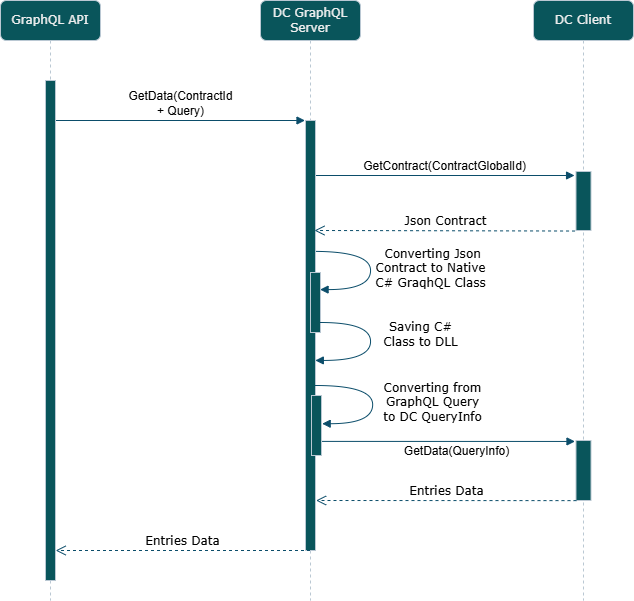

The diagram above was exported from draw.io. Its source (the exported page's mxGraphModel, read from the mxfile embedded in the PNG):
<mxGraphModel dx="2377" dy="898" grid="1" gridSize="10" guides="1" tooltips="1" connect="1" arrows="1" fold="1" page="1" pageScale="1" pageWidth="1100" pageHeight="850" background="#ffffff" math="0" shadow="0">
  <root>
    <mxCell id="0" />
    <mxCell id="1" parent="0" />
    <mxCell id="Rt8vjhCZ60xunlGXZ1yb-29" value="" style="group;labelBackgroundColor=none;fontColor=#EEEEEE;" vertex="1" connectable="0" parent="1">
      <mxGeometry x="144" y="80" width="609" height="600" as="geometry" />
    </mxCell>
    <mxCell id="7baba1c4bc27f4b0-17" value="&lt;span style=&quot;font-family: Helvetica; text-wrap-mode: wrap;&quot;&gt;GetContract(ContractGlobalId)&lt;/span&gt;" style="html=1;verticalAlign=bottom;endArrow=block;labelBackgroundColor=none;fontFamily=Verdana;fontSize=12;edgeStyle=elbowEdgeStyle;elbow=vertical;entryX=-0.096;entryY=0.053;entryDx=0;entryDy=0;entryPerimeter=0;strokeColor=#0B4D6A;fontColor=default;" parent="Rt8vjhCZ60xunlGXZ1yb-29" target="7baba1c4bc27f4b0-9" edge="1">
      <mxGeometry relative="1" as="geometry">
        <mxPoint x="288" y="175" as="sourcePoint" />
        <Array as="points">
          <mxPoint x="586" y="175" />
        </Array>
        <mxPoint x="576" y="170" as="targetPoint" />
      </mxGeometry>
    </mxCell>
    <mxCell id="7baba1c4bc27f4b0-2" value="DC GraphQL Server" style="shape=umlLifeline;perimeter=lifelinePerimeter;whiteSpace=wrap;html=1;container=1;collapsible=0;recursiveResize=0;outlineConnect=0;rounded=1;shadow=0;comic=0;labelBackgroundColor=none;strokeWidth=1;fontFamily=Verdana;fontSize=12;align=center;fillColor=#09555B;strokeColor=#BAC8D3;fontColor=#EEEEEE;" parent="Rt8vjhCZ60xunlGXZ1yb-29" vertex="1">
      <mxGeometry x="236" width="100" height="600" as="geometry" />
    </mxCell>
    <mxCell id="Rt8vjhCZ60xunlGXZ1yb-17" value="&amp;nbsp;Converting Json &lt;br&gt;Contract to Native &lt;br&gt;C# GraqhQL Class" style="html=1;verticalAlign=bottom;endArrow=block;labelBackgroundColor=none;fontFamily=Verdana;fontSize=12;elbow=vertical;edgeStyle=orthogonalEdgeStyle;curved=1;entryX=0.956;entryY=0.335;entryPerimeter=0;exitX=0.789;exitY=0.277;exitPerimeter=0;exitDx=0;exitDy=0;entryDx=0;entryDy=0;movable=1;resizable=1;rotatable=1;deletable=1;editable=1;locked=0;connectable=1;strokeColor=#0B4D6A;fontColor=default;" edge="1" parent="7baba1c4bc27f4b0-2">
      <mxGeometry x="0.308" y="60" relative="1" as="geometry">
        <mxPoint x="52.89000000000033" y="250.88" as="sourcePoint" />
        <mxPoint x="59.56000000000017" y="289.1" as="targetPoint" />
        <Array as="points">
          <mxPoint x="110" y="251" />
          <mxPoint x="110" y="289" />
        </Array>
        <mxPoint x="60" y="-57" as="offset" />
      </mxGeometry>
    </mxCell>
    <mxCell id="7baba1c4bc27f4b0-10" value="" style="html=1;points=[];perimeter=orthogonalPerimeter;rounded=0;shadow=0;comic=0;labelBackgroundColor=none;strokeWidth=1;fontFamily=Verdana;fontSize=12;align=center;fillColor=#09555B;strokeColor=#BAC8D3;fontColor=#EEEEEE;" parent="7baba1c4bc27f4b0-2" vertex="1">
      <mxGeometry x="45" y="120" width="10" height="430" as="geometry" />
    </mxCell>
    <mxCell id="Rt8vjhCZ60xunlGXZ1yb-15" value="" style="html=1;points=[];perimeter=orthogonalPerimeter;rounded=0;shadow=0;comic=0;labelBackgroundColor=none;strokeWidth=1;fontFamily=Verdana;fontSize=12;align=center;fillColor=#09555B;strokeColor=#BAC8D3;fontColor=#EEEEEE;" vertex="1" parent="7baba1c4bc27f4b0-2">
      <mxGeometry x="50" y="272" width="10" height="60" as="geometry" />
    </mxCell>
    <mxCell id="Rt8vjhCZ60xunlGXZ1yb-22" value="&lt;font face=&quot;Helvetica&quot;&gt;&lt;span style=&quot;text-wrap-mode: wrap;&quot;&gt;GetData(ContractId + Query)&lt;/span&gt;&lt;/font&gt;" style="html=1;verticalAlign=bottom;endArrow=block;labelBackgroundColor=none;fontFamily=Verdana;fontSize=12;edgeStyle=elbowEdgeStyle;elbow=vertical;entryX=-0.049;entryY=0.001;entryDx=0;entryDy=0;entryPerimeter=0;strokeColor=#0B4D6A;fontColor=default;" edge="1" parent="7baba1c4bc27f4b0-2" source="7baba1c4bc27f4b0-3" target="7baba1c4bc27f4b0-10">
      <mxGeometry x="0.0213" relative="1" as="geometry">
        <mxPoint x="-190" y="118" as="sourcePoint" />
        <Array as="points">
          <mxPoint x="-80" y="120" />
        </Array>
        <mxPoint x="30" y="120" as="targetPoint" />
        <mxPoint as="offset" />
      </mxGeometry>
    </mxCell>
    <mxCell id="7baba1c4bc27f4b0-3" value="GraphQL API" style="shape=umlLifeline;perimeter=lifelinePerimeter;whiteSpace=wrap;html=1;container=1;collapsible=0;recursiveResize=0;outlineConnect=0;rounded=1;shadow=0;comic=0;labelBackgroundColor=none;strokeWidth=1;fontFamily=Verdana;fontSize=12;align=center;fillColor=#09555B;strokeColor=#BAC8D3;fontColor=#EEEEEE;" parent="7baba1c4bc27f4b0-2" vertex="1">
      <mxGeometry x="-260" width="100" height="600" as="geometry" />
    </mxCell>
    <mxCell id="7baba1c4bc27f4b0-13" value="" style="html=1;points=[];perimeter=orthogonalPerimeter;rounded=0;shadow=0;comic=0;labelBackgroundColor=none;strokeWidth=1;fontFamily=Verdana;fontSize=12;align=center;fillColor=#09555B;strokeColor=#BAC8D3;fontColor=#EEEEEE;" parent="7baba1c4bc27f4b0-3" vertex="1">
      <mxGeometry x="45" y="80" width="10" height="500" as="geometry" />
    </mxCell>
    <mxCell id="Rt8vjhCZ60xunlGXZ1yb-23" value="" style="html=1;points=[];perimeter=orthogonalPerimeter;rounded=0;shadow=0;comic=0;labelBackgroundColor=none;strokeWidth=1;fontFamily=Verdana;fontSize=12;align=center;fillColor=#09555B;strokeColor=#BAC8D3;fontColor=#EEEEEE;" vertex="1" parent="7baba1c4bc27f4b0-2">
      <mxGeometry x="51" y="395" width="10" height="60" as="geometry" />
    </mxCell>
    <mxCell id="7baba1c4bc27f4b0-8" value="DC Client" style="shape=umlLifeline;perimeter=lifelinePerimeter;whiteSpace=wrap;html=1;container=1;collapsible=0;recursiveResize=0;outlineConnect=0;rounded=1;shadow=0;comic=0;labelBackgroundColor=none;strokeWidth=1;fontFamily=Verdana;fontSize=12;align=center;fillColor=#09555B;strokeColor=#BAC8D3;fontColor=#EEEEEE;" parent="Rt8vjhCZ60xunlGXZ1yb-29" vertex="1">
      <mxGeometry x="509" width="100" height="600" as="geometry" />
    </mxCell>
    <mxCell id="7baba1c4bc27f4b0-9" value="" style="html=1;points=[];perimeter=orthogonalPerimeter;rounded=0;shadow=0;comic=0;labelBackgroundColor=none;strokeWidth=1;fontFamily=Verdana;fontSize=12;align=center;fillColor=#09555B;strokeColor=#BAC8D3;fontColor=#EEEEEE;" parent="7baba1c4bc27f4b0-8" vertex="1">
      <mxGeometry x="42.5" y="171" width="15" height="59" as="geometry" />
    </mxCell>
    <mxCell id="Rt8vjhCZ60xunlGXZ1yb-25" value="" style="html=1;points=[];perimeter=orthogonalPerimeter;rounded=0;shadow=0;comic=0;labelBackgroundColor=none;strokeWidth=1;fontFamily=Verdana;fontSize=12;align=center;fillColor=#09555B;strokeColor=#BAC8D3;fontColor=#EEEEEE;" vertex="1" parent="7baba1c4bc27f4b0-8">
      <mxGeometry x="42.5" y="440" width="15" height="60" as="geometry" />
    </mxCell>
    <mxCell id="7baba1c4bc27f4b0-21" value="Json Contract" style="html=1;verticalAlign=bottom;endArrow=open;dashed=1;endSize=8;labelBackgroundColor=none;fontFamily=Verdana;fontSize=12;edgeStyle=elbowEdgeStyle;elbow=vertical;exitX=-0.064;exitY=1.009;exitDx=0;exitDy=0;exitPerimeter=0;strokeColor=#0B4D6A;fontColor=default;" parent="Rt8vjhCZ60xunlGXZ1yb-29" source="7baba1c4bc27f4b0-9" edge="1">
      <mxGeometry x="-0.0008" relative="1" as="geometry">
        <mxPoint x="290" y="230" as="targetPoint" />
        <Array as="points">
          <mxPoint x="346" y="230" />
          <mxPoint x="431" y="230" />
          <mxPoint x="461" y="230" />
        </Array>
        <mxPoint x="605.5" y="230" as="sourcePoint" />
        <mxPoint as="offset" />
      </mxGeometry>
    </mxCell>
    <mxCell id="Rt8vjhCZ60xunlGXZ1yb-19" value="Saving C# &lt;br&gt;Class to DLL" style="html=1;verticalAlign=bottom;endArrow=block;labelBackgroundColor=none;fontFamily=Verdana;fontSize=12;elbow=vertical;edgeStyle=orthogonalEdgeStyle;curved=1;exitX=0.789;exitY=0.277;exitPerimeter=0;exitDx=0;exitDy=0;entryX=0.981;entryY=0.815;entryDx=0;entryDy=0;entryPerimeter=0;strokeColor=#0B4D6A;fontColor=default;" edge="1" parent="Rt8vjhCZ60xunlGXZ1yb-29">
      <mxGeometry x="0.1059" y="50" relative="1" as="geometry">
        <mxPoint x="296.00000000000034" y="322" as="sourcePoint" />
        <mxPoint x="290.80999999999995" y="359.9499999999998" as="targetPoint" />
        <Array as="points">
          <mxPoint x="346" y="322" />
          <mxPoint x="346" y="360" />
        </Array>
        <mxPoint as="offset" />
      </mxGeometry>
    </mxCell>
    <mxCell id="Rt8vjhCZ60xunlGXZ1yb-24" value="Converting from &lt;br&gt;GraphQL Query &lt;br&gt;to DC QueryInfo" style="html=1;verticalAlign=bottom;endArrow=block;labelBackgroundColor=none;fontFamily=Verdana;fontSize=12;elbow=vertical;edgeStyle=orthogonalEdgeStyle;curved=1;entryX=0.956;entryY=0.335;entryPerimeter=0;exitX=0.789;exitY=0.277;exitPerimeter=0;exitDx=0;exitDy=0;entryDx=0;entryDy=0;movable=1;resizable=1;rotatable=1;deletable=1;editable=1;locked=0;connectable=1;strokeColor=#0B4D6A;fontColor=default;" edge="1" parent="Rt8vjhCZ60xunlGXZ1yb-29">
      <mxGeometry x="0.308" y="60" relative="1" as="geometry">
        <mxPoint x="291.00000000000034" y="385" as="sourcePoint" />
        <mxPoint x="297.6700000000002" y="423.22" as="targetPoint" />
        <Array as="points">
          <mxPoint x="348.11" y="385.12" />
          <mxPoint x="348.11" y="423.12" />
        </Array>
        <mxPoint x="60" y="-57" as="offset" />
      </mxGeometry>
    </mxCell>
    <mxCell id="Rt8vjhCZ60xunlGXZ1yb-26" value="&lt;span style=&quot;font-family: Helvetica; text-wrap-mode: wrap;&quot;&gt;GetData(QueryInfo)&lt;/span&gt;" style="html=1;verticalAlign=bottom;endArrow=block;labelBackgroundColor=none;fontFamily=Verdana;fontSize=12;edgeStyle=elbowEdgeStyle;elbow=vertical;entryX=-0.067;entryY=0.024;entryDx=0;entryDy=0;entryPerimeter=0;exitX=1.05;exitY=0.765;exitDx=0;exitDy=0;exitPerimeter=0;strokeColor=#0B4D6A;fontColor=default;" edge="1" parent="Rt8vjhCZ60xunlGXZ1yb-29" source="Rt8vjhCZ60xunlGXZ1yb-23" target="Rt8vjhCZ60xunlGXZ1yb-25">
      <mxGeometry x="0.0599" y="-19" relative="1" as="geometry">
        <mxPoint x="306" y="441" as="sourcePoint" />
        <Array as="points" />
        <mxPoint x="576" y="440" as="targetPoint" />
        <mxPoint as="offset" />
      </mxGeometry>
    </mxCell>
    <mxCell id="Rt8vjhCZ60xunlGXZ1yb-27" value="Entries Data" style="html=1;verticalAlign=bottom;endArrow=open;dashed=1;endSize=8;labelBackgroundColor=none;fontFamily=Verdana;fontSize=12;edgeStyle=elbowEdgeStyle;elbow=vertical;entryX=1.061;entryY=0.886;entryDx=0;entryDy=0;entryPerimeter=0;exitX=0.033;exitY=1.002;exitDx=0;exitDy=0;exitPerimeter=0;strokeColor=#0B4D6A;fontColor=default;" edge="1" parent="Rt8vjhCZ60xunlGXZ1yb-29" source="Rt8vjhCZ60xunlGXZ1yb-25" target="7baba1c4bc27f4b0-10">
      <mxGeometry x="-0.0008" relative="1" as="geometry">
        <mxPoint x="326" y="500" as="targetPoint" />
        <Array as="points">
          <mxPoint x="316" y="500" />
          <mxPoint x="427" y="500" />
          <mxPoint x="457" y="500" />
        </Array>
        <mxPoint x="601.5" y="500" as="sourcePoint" />
        <mxPoint as="offset" />
      </mxGeometry>
    </mxCell>
    <mxCell id="Rt8vjhCZ60xunlGXZ1yb-28" value="Entries Data" style="html=1;verticalAlign=bottom;endArrow=open;dashed=1;endSize=8;labelBackgroundColor=none;fontFamily=Verdana;fontSize=12;edgeStyle=elbowEdgeStyle;elbow=vertical;entryX=1.018;entryY=0.941;entryDx=0;entryDy=0;entryPerimeter=0;strokeColor=#0B4D6A;fontColor=default;" edge="1" parent="Rt8vjhCZ60xunlGXZ1yb-29" target="7baba1c4bc27f4b0-13">
      <mxGeometry x="-0.0008" relative="1" as="geometry">
        <mxPoint x="36" y="551" as="targetPoint" />
        <Array as="points">
          <mxPoint y="550" />
          <mxPoint x="111" y="550" />
          <mxPoint x="141" y="550" />
        </Array>
        <mxPoint x="285.5" y="550" as="sourcePoint" />
        <mxPoint as="offset" />
      </mxGeometry>
    </mxCell>
  </root>
</mxGraphModel>